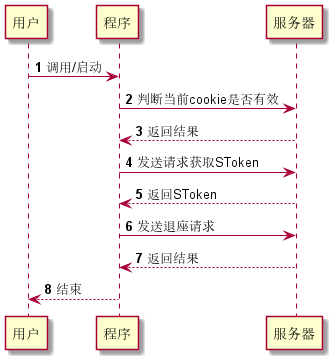

The diagram above was rendered by PlantUML. Its source (embedded in the PNG):
@startuml
'https://plantuml.com/sequence-diagram

autonumber

用户->程序:调用/启动
程序->服务器:判断当前cookie是否有效
程序<--服务器:返回结果
程序->服务器:发送请求获取SToken
程序<--服务器:返回SToken
程序->服务器:发送退座请求
程序<--服务器:返回结果
用户<--程序:结束
@enduml